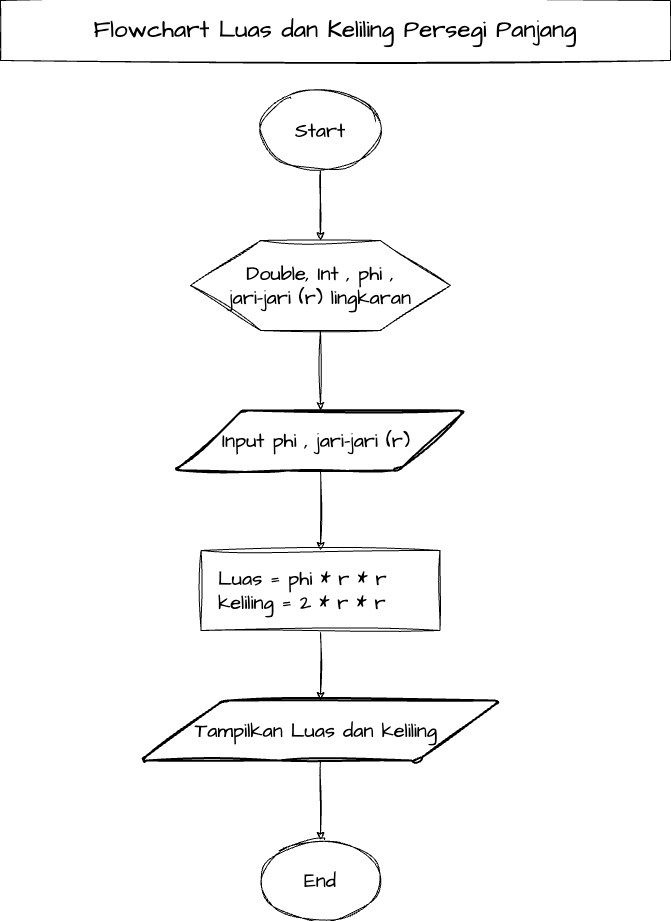

The diagram above was exported from draw.io. Its source (the exported page's mxGraphModel, read from the mxfile embedded in the PNG):
<mxGraphModel dx="576" dy="288" grid="1" gridSize="10" guides="1" tooltips="1" connect="1" arrows="1" fold="1" page="1" pageScale="1" pageWidth="850" pageHeight="1100" background="#ffffff" math="0" shadow="1">
  <root>
    <mxCell id="0" />
    <mxCell id="1" parent="0" />
    <mxCell id="11" style="edgeStyle=none;sketch=1;hachureGap=4;jiggle=2;curveFitting=1;html=1;exitX=0.5;exitY=1;exitDx=0;exitDy=0;fontFamily=Architects Daughter;fontSource=https%3A%2F%2Ffonts.googleapis.com%2Fcss%3Ffamily%3DArchitects%2BDaughter;fontSize=16;" parent="1" source="2" target="12" edge="1">
      <mxGeometry relative="1" as="geometry">
        <mxPoint x="290" y="300" as="targetPoint" />
      </mxGeometry>
    </mxCell>
    <mxCell id="2" value="" style="verticalLabelPosition=bottom;verticalAlign=top;html=1;shape=hexagon;perimeter=hexagonPerimeter2;arcSize=6;size=0.27;sketch=1;hachureGap=4;jiggle=2;curveFitting=1;fontFamily=Architects Daughter;fontSource=https%3A%2F%2Ffonts.googleapis.com%2Fcss%3Ffamily%3DArchitects%2BDaughter;fontSize=20;" parent="1" vertex="1">
      <mxGeometry x="260" y="250" width="260" height="90" as="geometry" />
    </mxCell>
    <mxCell id="4" value="" style="edgeStyle=none;sketch=1;hachureGap=4;jiggle=2;curveFitting=1;html=1;fontFamily=Architects Daughter;fontSource=https%3A%2F%2Ffonts.googleapis.com%2Fcss%3Ffamily%3DArchitects%2BDaughter;fontSize=16;" parent="1" source="3" target="2" edge="1">
      <mxGeometry relative="1" as="geometry" />
    </mxCell>
    <mxCell id="3" value="Start" style="ellipse;whiteSpace=wrap;html=1;sketch=1;hachureGap=4;jiggle=2;curveFitting=1;fontFamily=Architects Daughter;fontSource=https%3A%2F%2Ffonts.googleapis.com%2Fcss%3Ffamily%3DArchitects%2BDaughter;fontSize=20;" parent="1" vertex="1">
      <mxGeometry x="330" y="100" width="120" height="80" as="geometry" />
    </mxCell>
    <mxCell id="8" value="Double, Int , phi , jari-jari (r) lingkaran" style="text;html=1;strokeColor=none;fillColor=none;align=center;verticalAlign=middle;whiteSpace=wrap;rounded=0;sketch=1;hachureGap=4;jiggle=2;curveFitting=1;fontFamily=Architects Daughter;fontSource=https%3A%2F%2Ffonts.googleapis.com%2Fcss%3Ffamily%3DArchitects%2BDaughter;fontSize=20;" parent="1" vertex="1">
      <mxGeometry x="295" y="285" width="190" height="20" as="geometry" />
    </mxCell>
    <mxCell id="14" style="edgeStyle=none;sketch=1;hachureGap=4;jiggle=2;curveFitting=1;html=1;exitX=0.5;exitY=1;exitDx=0;exitDy=0;fontFamily=Architects Daughter;fontSource=https%3A%2F%2Ffonts.googleapis.com%2Fcss%3Ffamily%3DArchitects%2BDaughter;fontSize=16;entryX=0.5;entryY=0;entryDx=0;entryDy=0;" parent="1" source="12" target="15" edge="1">
      <mxGeometry relative="1" as="geometry">
        <mxPoint x="290" y="430" as="targetPoint" />
      </mxGeometry>
    </mxCell>
    <mxCell id="12" value="Input phi , jari-jari (r)&amp;nbsp;" style="shape=parallelogram;html=1;strokeWidth=2;perimeter=parallelogramPerimeter;whiteSpace=wrap;rounded=1;arcSize=12;size=0.23;sketch=1;hachureGap=4;jiggle=2;curveFitting=1;fontFamily=Architects Daughter;fontSource=https%3A%2F%2Ffonts.googleapis.com%2Fcss%3Ffamily%3DArchitects%2BDaughter;fontSize=20;" parent="1" vertex="1">
      <mxGeometry x="245" y="420" width="290" height="60" as="geometry" />
    </mxCell>
    <mxCell id="22" value="" style="edgeStyle=none;sketch=1;hachureGap=4;jiggle=2;curveFitting=1;html=1;fontFamily=Architects Daughter;fontSource=https%3A%2F%2Ffonts.googleapis.com%2Fcss%3Ffamily%3DArchitects%2BDaughter;fontSize=24;" parent="1" source="15" target="17" edge="1">
      <mxGeometry relative="1" as="geometry" />
    </mxCell>
    <mxCell id="15" value="&lt;br&gt;&lt;br&gt;&lt;br&gt;&lt;div style=&quot;text-align: left;&quot;&gt;&lt;span style=&quot;background-color: initial;&quot;&gt;&amp;nbsp; Luas = phi&lt;/span&gt;&lt;span style=&quot;background-color: initial;&quot;&gt;&amp;nbsp;* r * r&lt;/span&gt;&lt;/div&gt;&lt;div style=&quot;text-align: left;&quot;&gt;&lt;span style=&quot;background-color: initial;&quot;&gt;&amp;nbsp; keliling = 2 * r * r&lt;br&gt;&lt;/span&gt;&lt;/div&gt;&amp;nbsp; &amp;nbsp; &amp;nbsp; &amp;nbsp; &amp;nbsp; &amp;nbsp; &amp;nbsp; &amp;nbsp; &amp;nbsp; &amp;nbsp; &amp;nbsp; &amp;nbsp; &amp;nbsp; &amp;nbsp; &amp;nbsp; &amp;nbsp; &amp;nbsp; &amp;nbsp; &amp;nbsp; &amp;nbsp; &amp;nbsp; &amp;nbsp; &amp;nbsp; &amp;nbsp; &amp;nbsp; &amp;nbsp; &amp;nbsp; &amp;nbsp; &amp;nbsp; &amp;nbsp; &amp;nbsp; &amp;nbsp; &amp;nbsp;&amp;nbsp;" style="rounded=0;whiteSpace=wrap;html=1;sketch=1;hachureGap=4;jiggle=2;curveFitting=1;fontFamily=Architects Daughter;fontSource=https%3A%2F%2Ffonts.googleapis.com%2Fcss%3Ffamily%3DArchitects%2BDaughter;fontSize=20;" parent="1" vertex="1">
      <mxGeometry x="270.63" y="560" width="238.75" height="80" as="geometry" />
    </mxCell>
    <mxCell id="19" value="" style="edgeStyle=none;sketch=1;hachureGap=4;jiggle=2;curveFitting=1;html=1;fontFamily=Architects Daughter;fontSource=https%3A%2F%2Ffonts.googleapis.com%2Fcss%3Ffamily%3DArchitects%2BDaughter;fontSize=16;" parent="1" source="17" target="18" edge="1">
      <mxGeometry relative="1" as="geometry" />
    </mxCell>
    <mxCell id="17" value="Tampilkan Luas dan keliling&amp;nbsp;" style="shape=parallelogram;html=1;strokeWidth=2;perimeter=parallelogramPerimeter;whiteSpace=wrap;rounded=1;arcSize=12;size=0.23;sketch=1;hachureGap=4;jiggle=2;curveFitting=1;fontFamily=Architects Daughter;fontSource=https%3A%2F%2Ffonts.googleapis.com%2Fcss%3Ffamily%3DArchitects%2BDaughter;fontSize=20;" parent="1" vertex="1">
      <mxGeometry x="210" y="710" width="360" height="60" as="geometry" />
    </mxCell>
    <mxCell id="18" value="End" style="ellipse;whiteSpace=wrap;html=1;sketch=1;hachureGap=4;jiggle=2;curveFitting=1;fontFamily=Architects Daughter;fontSource=https%3A%2F%2Ffonts.googleapis.com%2Fcss%3Ffamily%3DArchitects%2BDaughter;fontSize=20;" parent="1" vertex="1">
      <mxGeometry x="330" y="850" width="120" height="80" as="geometry" />
    </mxCell>
    <mxCell id="20" value="&lt;font style=&quot;font-size: 24px;&quot;&gt;Flowchart Luas dan Keliling Persegi Panjang&lt;/font&gt;" style="rounded=0;whiteSpace=wrap;html=1;sketch=1;hachureGap=4;jiggle=2;curveFitting=1;fontFamily=Architects Daughter;fontSource=https%3A%2F%2Ffonts.googleapis.com%2Fcss%3Ffamily%3DArchitects%2BDaughter;fontSize=20;" parent="1" vertex="1">
      <mxGeometry x="70" y="10" width="670" height="60" as="geometry" />
    </mxCell>
  </root>
</mxGraphModel>